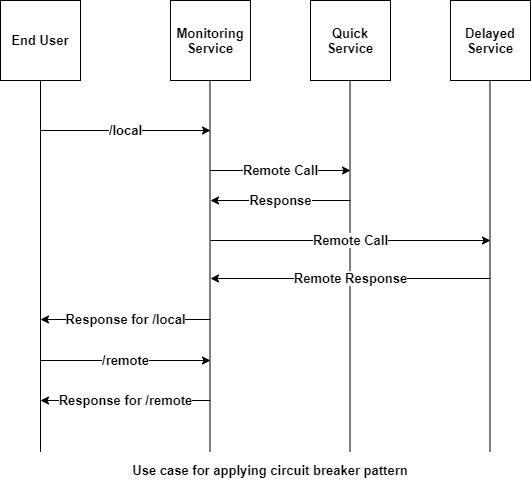

The diagram above was exported from draw.io. Its source (the exported page's mxGraphModel, read from the mxfile embedded in the PNG):
<mxGraphModel dx="768" dy="482" grid="1" gridSize="10" guides="1" tooltips="1" connect="1" arrows="1" fold="1" page="1" pageScale="1" pageWidth="1600" pageHeight="1200" math="0" shadow="0">
  <root>
    <mxCell id="0" />
    <mxCell id="1" parent="0" />
    <mxCell id="N_n02hhZDGUQq4pzqQUl-1" value="End User" style="whiteSpace=wrap;html=1;aspect=fixed;fontStyle=1;fontSize=13;" vertex="1" parent="1">
      <mxGeometry x="120" y="110" width="80" height="80" as="geometry" />
    </mxCell>
    <mxCell id="N_n02hhZDGUQq4pzqQUl-2" value="Monitoring Service" style="whiteSpace=wrap;html=1;aspect=fixed;fontStyle=1;fontSize=13;" vertex="1" parent="1">
      <mxGeometry x="290" y="110" width="80" height="80" as="geometry" />
    </mxCell>
    <mxCell id="N_n02hhZDGUQq4pzqQUl-3" value="Quick Service" style="whiteSpace=wrap;html=1;aspect=fixed;fontStyle=1;fontSize=13;" vertex="1" parent="1">
      <mxGeometry x="430" y="110" width="80" height="80" as="geometry" />
    </mxCell>
    <mxCell id="N_n02hhZDGUQq4pzqQUl-4" value="Delayed Service" style="whiteSpace=wrap;html=1;aspect=fixed;fontStyle=1;fontSize=13;" vertex="1" parent="1">
      <mxGeometry x="570" y="110" width="80" height="80" as="geometry" />
    </mxCell>
    <mxCell id="N_n02hhZDGUQq4pzqQUl-5" value="" style="endArrow=none;html=1;entryX=0.5;entryY=1;entryDx=0;entryDy=0;fontStyle=1;fontSize=13;" edge="1" parent="1" target="N_n02hhZDGUQq4pzqQUl-1">
      <mxGeometry width="50" height="50" relative="1" as="geometry">
        <mxPoint x="160" y="561.3333129882812" as="sourcePoint" />
        <mxPoint x="390" y="230" as="targetPoint" />
      </mxGeometry>
    </mxCell>
    <mxCell id="N_n02hhZDGUQq4pzqQUl-6" value="" style="endArrow=none;html=1;entryX=0.5;entryY=1;entryDx=0;entryDy=0;fontStyle=1;fontSize=13;" edge="1" parent="1">
      <mxGeometry width="50" height="50" relative="1" as="geometry">
        <mxPoint x="329.5" y="561.3333129882812" as="sourcePoint" />
        <mxPoint x="329.5" y="190" as="targetPoint" />
      </mxGeometry>
    </mxCell>
    <mxCell id="N_n02hhZDGUQq4pzqQUl-7" value="" style="endArrow=none;html=1;entryX=0.5;entryY=1;entryDx=0;entryDy=0;fontStyle=1;fontSize=13;" edge="1" parent="1">
      <mxGeometry width="50" height="50" relative="1" as="geometry">
        <mxPoint x="469.5" y="561.3333129882812" as="sourcePoint" />
        <mxPoint x="469.5" y="190" as="targetPoint" />
      </mxGeometry>
    </mxCell>
    <mxCell id="N_n02hhZDGUQq4pzqQUl-8" value="" style="endArrow=none;html=1;entryX=0.5;entryY=1;entryDx=0;entryDy=0;fontStyle=1;fontSize=13;" edge="1" parent="1">
      <mxGeometry width="50" height="50" relative="1" as="geometry">
        <mxPoint x="609.5" y="561.3333129882812" as="sourcePoint" />
        <mxPoint x="609.5" y="190" as="targetPoint" />
      </mxGeometry>
    </mxCell>
    <mxCell id="N_n02hhZDGUQq4pzqQUl-9" value="/local" style="endArrow=classic;html=1;fontStyle=1;fontSize=13;" edge="1" parent="1">
      <mxGeometry width="50" height="50" relative="1" as="geometry">
        <mxPoint x="160" y="240" as="sourcePoint" />
        <mxPoint x="330" y="240" as="targetPoint" />
      </mxGeometry>
    </mxCell>
    <mxCell id="N_n02hhZDGUQq4pzqQUl-10" value="Remote Call" style="endArrow=classic;html=1;fontStyle=1;fontSize=13;" edge="1" parent="1">
      <mxGeometry width="50" height="50" relative="1" as="geometry">
        <mxPoint x="330" y="280" as="sourcePoint" />
        <mxPoint x="470" y="280" as="targetPoint" />
      </mxGeometry>
    </mxCell>
    <mxCell id="N_n02hhZDGUQq4pzqQUl-11" value="Remote Call" style="endArrow=classic;html=1;fontStyle=1;fontSize=13;" edge="1" parent="1">
      <mxGeometry width="50" height="50" relative="1" as="geometry">
        <mxPoint x="330" y="350" as="sourcePoint" />
        <mxPoint x="610" y="350" as="targetPoint" />
      </mxGeometry>
    </mxCell>
    <mxCell id="N_n02hhZDGUQq4pzqQUl-13" value="Response" style="endArrow=classic;html=1;fontStyle=1;fontSize=13;" edge="1" parent="1">
      <mxGeometry width="50" height="50" relative="1" as="geometry">
        <mxPoint x="470" y="310" as="sourcePoint" />
        <mxPoint x="330" y="310" as="targetPoint" />
      </mxGeometry>
    </mxCell>
    <mxCell id="N_n02hhZDGUQq4pzqQUl-15" value="Remote Response" style="endArrow=classic;html=1;fontStyle=1;fontSize=13;" edge="1" parent="1">
      <mxGeometry width="50" height="50" relative="1" as="geometry">
        <mxPoint x="610" y="388" as="sourcePoint" />
        <mxPoint x="330" y="388" as="targetPoint" />
      </mxGeometry>
    </mxCell>
    <mxCell id="N_n02hhZDGUQq4pzqQUl-16" value="Response for /local" style="endArrow=classic;html=1;fontStyle=1;fontSize=13;" edge="1" parent="1">
      <mxGeometry width="50" height="50" relative="1" as="geometry">
        <mxPoint x="330" y="429" as="sourcePoint" />
        <mxPoint x="160" y="429" as="targetPoint" />
      </mxGeometry>
    </mxCell>
    <mxCell id="N_n02hhZDGUQq4pzqQUl-17" value="/remote" style="endArrow=classic;html=1;fontStyle=1;fontSize=13;" edge="1" parent="1">
      <mxGeometry width="50" height="50" relative="1" as="geometry">
        <mxPoint x="160" y="470" as="sourcePoint" />
        <mxPoint x="330" y="470" as="targetPoint" />
      </mxGeometry>
    </mxCell>
    <mxCell id="N_n02hhZDGUQq4pzqQUl-18" value="Response for /remote" style="endArrow=classic;html=1;fontStyle=1;fontSize=13;" edge="1" parent="1">
      <mxGeometry width="50" height="50" relative="1" as="geometry">
        <mxPoint x="330" y="510" as="sourcePoint" />
        <mxPoint x="160" y="510" as="targetPoint" />
      </mxGeometry>
    </mxCell>
    <mxCell id="N_n02hhZDGUQq4pzqQUl-20" value="Use case for applying circuit breaker pattern" style="text;html=1;strokeColor=none;fillColor=none;align=center;verticalAlign=middle;whiteSpace=wrap;rounded=0;fontSize=13;fontStyle=1" vertex="1" parent="1">
      <mxGeometry x="250" y="570" width="280" height="20" as="geometry" />
    </mxCell>
  </root>
</mxGraphModel>